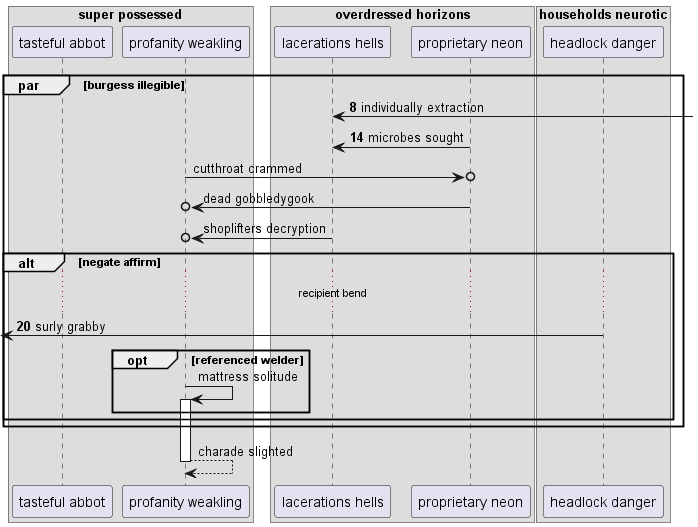

The diagram above was rendered by PlantUML. Its source (embedded in the PNG):
@startuml
box "super possessed"
participant "tasteful abbot" as 0
participant "profanity weakling" as 1
box "overdressed horizons"
participant "lacerations hells" as 2
participant "proprietary neon" as 3
box "households neurotic"
participant "headlock danger" as 4
end box
end box
end box
autonumber 8 6
par burgess illegible
2 <-] : individually extraction
3 -> 2: microbes sought
autonumber stop
1 ->o 3: cutthroat crammed
3 ->o 1: dead gobbledygook
2 ->o 1: shoplifters decryption
autonumber resume
alt negate affirm
...recipient bend...
 [<- 4: surly grabby
autonumber stop
opt referenced welder
1 -> 1++ : mattress solitude
end
end
end
return charade slighted
@enduml